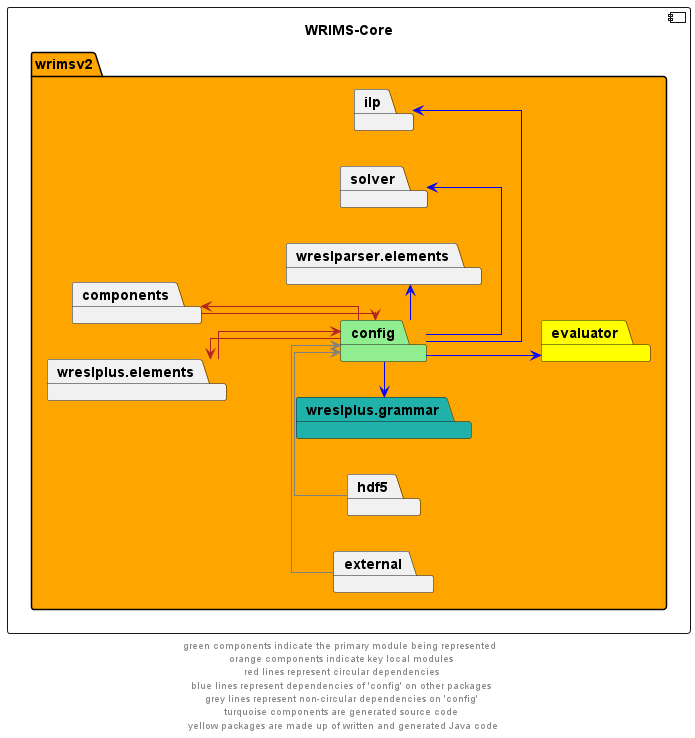

The diagram above was rendered by PlantUML. Its source (embedded in the PNG):
@startuml
left to right direction
skinparam linetype ortho

component wrims_core as "WRIMS-Core" {
    package wrimsv2 #orange {
        package config #lightgreen
        package components
        package evaluator #yellow
        package external
        package hdf5
        package ilp
        package solver
        package wreslparser.elements
        package wreslplus.elements
        package wreslplus.grammar #lightseagreen
    }
}

config --> components #firebrick
components --> config #firebrick
config -l->  wreslplus.elements #firebrick
wreslplus.elements --> config #firebrick

config -d->  evaluator #blue
config -r->  ilp #blue
config -r->  solver #blue
config -r->  wreslparser.elements #blue
config -l->  wreslplus.grammar #blue

hdf5 -> config #grey
external -> config #grey

' The following relationships are hidden and used to format the diagram. They do not represent actual dependencies.
config -r[hidden]-> evaluator
components -r[hidden]-> config
wreslparser.elements -d[hidden]-> components
wreslparser.elements -r[hidden]-> evaluator

footer "green components indicate the primary module being represented \n orange components indicate key local modules \n red lines represent circular dependencies \n blue lines represent dependencies of 'config' on other packages \n grey lines represent non-circular dependencies on 'config' \n turquoise components are generated source code \n yellow packages are made up of written and generated Java code"
@enduml